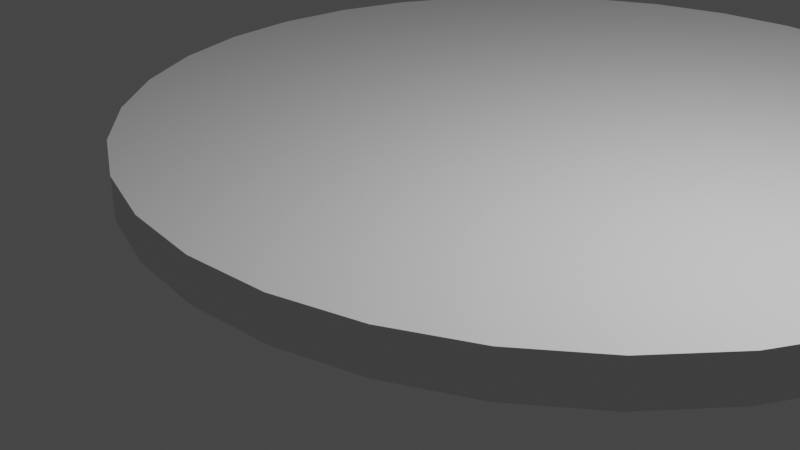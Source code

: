 # Source: HatGateTemp1.blend  (saved by Blender 3.6.11; exported with 4.5.12 LTS)
import bpy
from mathutils import Matrix  # noqa: F401  (used for matrix-valued properties, if any)

bpy.ops.wm.read_factory_settings(use_empty=True)
scene = bpy.context.scene
scene.name = 'Scene'

# ---- collections
col_collection = bpy.data.collections.new('Collection'); scene.collection.children.link(col_collection)

# ---- world
world_world = bpy.data.worlds.new('World'); scene.world = world_world
world_world.use_nodes = True; world_world.node_tree.nodes.clear()
_N = world_world.node_tree.nodes; _L = world_world.node_tree.links
n0 = _N.new('ShaderNodeOutputWorld'); n0.name = 'World Output'; n0.location = (300, 300)
n1 = _N.new('ShaderNodeBackground'); n1.name = 'Background'; n1.location = (10, 300)
n1.inputs[0].default_value = (0.05088, 0.05088, 0.05088, 1.0)
_L.new(n1.outputs[0], n0.inputs[0])
n0.is_active_output = True
world_world.color = (0.05088, 0.05088, 0.05088)
world_world.use_sun_shadow = False
world_world.sun_shadow_jitter_overblur = 0.0

# ---- cameras
cam_camera = bpy.data.cameras.new('Camera')
cam_camera.clip_end = 100.0
cam_camera.ortho_scale = 7.314

# ---- lights
light_light = bpy.data.lights.new('Light', 'POINT')
light_light.transmission_factor = 0.0
light_light.energy = 1000.0
light_light.shadow_soft_size = 0.1
light_light.shadow_maximum_resolution = 0.006
light_light.use_absolute_resolution = True

# ---- meshes
me_cylinder = bpy.data.meshes.new('Cylinder')
me_cylinder.from_pydata([(-0.866, 5.96e-08, 0.0), (0.0, 0.0, 0.0), (-0.866, -0.5, 0.0), (0.433, 0.75, 0.0), (0.866, 0.0, 0.0), (-5.96e-08, -1.0, 0.0), (-0.433, -0.75, 0.0), (0.866, -0.5, 0.0), (1.732, 0.0, 0.0), (1.299, 0.75, 0.0), (1.299, -0.75, 0.0), (0.866, 0.5, 0.0), (0.433, -0.75, 0.0), (0.866, -1.5, 0.0), (1.732, -1.0, 0.0), (1.732, -1.5, 0.0)], [], [(12, 13, 7), (7, 13, 10), (4, 8, 11), (7, 8, 4), (10, 8, 7), (11, 8, 9), (6, 5, 1), (2, 6, 1), (0, 2, 1), (5, 12, 1), (11, 3, 1), (12, 7, 1), (7, 4, 1), (4, 11, 1), (10, 13, 14), (14, 13, 15)])
_uv = me_cylinder.uv_layers.new(name='UVMap')
_uv.uv.foreach_set('vector', [0.3539, 0.07, 0.3314, 0.109, 0.4578, 0.13, 0.4578, 0.13, 0.4128, 0.156, 0.4578, 0.25, 0.3539, 0.07, 0.3314, 0.109, 0.4578, 0.13, 0.4578, 0.13, 0.4128, 0.156, 0.4578, 0.25, 0.3539, 0.07, 0.3314, 0.109, 0.4578, 0.13, 0.4578, 0.13, 0.4128, 0.156, 0.4578, 0.25, 0.3539, 0.07, 0.4578, 0.13, 0.3314, 0.109, 0.4578, 0.13, 0.4578, 0.25, 0.4128, 0.156, 0.3539, 0.07, 0.4578, 0.13, 0.3314, 0.109, 0.4578, 0.13, 0.4578, 0.25, 0.4128, 0.156, 0.4578, 0.13, 0.4578, 0.25, 0.4128, 0.156, 0.3539, 0.07, 0.4578, 0.13, 0.3314, 0.109, 0.4578, 0.13, 0.4578, 0.25, 0.4128, 0.156, 0.3539, 0.07, 0.4578, 0.13, 0.3314, 0.109, 0.3539, 0.07, 0.3314, 0.109, 0.4578, 0.13, 0.4578, 0.13, 0.4128, 0.156, 0.4578, 0.25])
me_cylinder.update()
me_cylinder_001 = bpy.data.meshes.new('Cylinder.001')
me_cylinder_001.from_pydata([(0.0, 1.0, -1.0), (0.0, 1.0, 1.0), (0.1951, 0.9808, -1.0), (0.1951, 0.9808, 1.0), (0.3827, 0.9239, -1.0), (0.3827, 0.9239, 1.0), (0.5556, 0.8315, -1.0), (0.5556, 0.8315, 1.0), (0.7071, 0.7071, -1.0), (0.7071, 0.7071, 1.0), (0.8315, 0.5556, -1.0), (0.8315, 0.5556, 1.0), (0.9239, 0.3827, -1.0), (0.9239, 0.3827, 1.0), (0.9808, 0.1951, -1.0), (0.9808, 0.1951, 1.0), (1.0, 0.0, -1.0), (1.0, 0.0, 1.0), (0.9808, -0.1951, -1.0), (0.9808, -0.1951, 1.0), (0.9239, -0.3827, -1.0), (0.9239, -0.3827, 1.0), (0.8315, -0.5556, -1.0), (0.8315, -0.5556, 1.0), (0.7071, -0.7071, -1.0), (0.7071, -0.7071, 1.0), (0.5556, -0.8315, -1.0), (0.5556, -0.8315, 1.0), (0.3827, -0.9239, -1.0), (0.3827, -0.9239, 1.0), (0.1951, -0.9808, -1.0), (0.1951, -0.9808, 1.0), (0.0, -1.0, -1.0), (0.0, -1.0, 1.0), (-0.1951, -0.9808, -1.0), (-0.1951, -0.9808, 1.0), (-0.3827, -0.9239, -1.0), (-0.3827, -0.9239, 1.0), (-0.5556, -0.8315, -1.0), (-0.5556, -0.8315, 1.0), (-0.7071, -0.7071, -1.0), (-0.7071, -0.7071, 1.0), (-0.8315, -0.5556, -1.0), (-0.8315, -0.5556, 1.0), (-0.9239, -0.3827, -1.0), (-0.9239, -0.3827, 1.0), (-0.9808, -0.1951, -1.0), (-0.9808, -0.1951, 1.0), (-1.0, 0.0, -1.0), (-1.0, 0.0, 1.0), (-0.9808, 0.1951, -1.0), (-0.9808, 0.1951, 1.0), (-0.9239, 0.3827, -1.0), (-0.9239, 0.3827, 1.0), (-0.8315, 0.5556, -1.0), (-0.8315, 0.5556, 1.0), (-0.7071, 0.7071, -1.0), (-0.7071, 0.7071, 1.0), (-0.5556, 0.8315, -1.0), (-0.5556, 0.8315, 1.0), (-0.3827, 0.9239, -1.0), (-0.3827, 0.9239, 1.0), (-0.1951, 0.9808, -1.0), (-0.1951, 0.9808, 1.0)], [], [(0, 1, 3, 2), (2, 3, 5, 4), (4, 5, 7, 6), (6, 7, 9, 8), (8, 9, 11, 10), (10, 11, 13, 12), (12, 13, 15, 14), (14, 15, 17, 16), (16, 17, 19, 18), (18, 19, 21, 20), (20, 21, 23, 22), (22, 23, 25, 24), (24, 25, 27, 26), (26, 27, 29, 28), (28, 29, 31, 30), (30, 31, 33, 32), (32, 33, 35, 34), (34, 35, 37, 36), (36, 37, 39, 38), (38, 39, 41, 40), (40, 41, 43, 42), (42, 43, 45, 44), (44, 45, 47, 46), (46, 47, 49, 48), (48, 49, 51, 50), (50, 51, 53, 52), (52, 53, 55, 54), (54, 55, 57, 56), (56, 57, 59, 58), (58, 59, 61, 60), (3, 1, 63, 61, 59, 57, 55, 53, 51, 49, 47, 45, 43, 41, 39, 37, 35, 33, 31, 29, 27, 25, 23, 21, 19, 17, 15, 13, 11, 9, 7, 5), (60, 61, 63, 62), (62, 63, 1, 0), (0, 2, 4, 6, 8, 10, 12, 14, 16, 18, 20, 22, 24, 26, 28, 30, 32, 34, 36, 38, 40, 42, 44, 46, 48, 50, 52, 54, 56, 58, 60, 62)])
_uv = me_cylinder_001.uv_layers.new(name='UVMap')
_uv.uv.foreach_set('vector', [1.0, 0.5, 1.0, 1.0, 0.9688, 1.0, 0.9688, 0.5, 0.9688, 0.5, 0.9688, 1.0, 0.9375, 1.0, 0.9375, 0.5, 0.9375, 0.5, 0.9375, 1.0, 0.9062, 1.0, 0.9062, 0.5, 0.9062, 0.5, 0.9062, 1.0, 0.875, 1.0, 0.875, 0.5, 0.875, 0.5, 0.875, 1.0, 0.8438, 1.0, 0.8438, 0.5, 0.8438, 0.5, 0.8438, 1.0, 0.8125, 1.0, 0.8125, 0.5, 0.8125, 0.5, 0.8125, 1.0, 0.7812, 1.0, 0.7812, 0.5, 0.7812, 0.5, 0.7812, 1.0, 0.75, 1.0, 0.75, 0.5, 0.75, 0.5, 0.75, 1.0, 0.7188, 1.0, 0.7188, 0.5, 0.7188, 0.5, 0.7188, 1.0, 0.6875, 1.0, 0.6875, 0.5, 0.6875, 0.5, 0.6875, 1.0, 0.6562, 1.0, 0.6562, 0.5, 0.6562, 0.5, 0.6562, 1.0, 0.625, 1.0, 0.625, 0.5, 0.625, 0.5, 0.625, 1.0, 0.5938, 1.0, 0.5938, 0.5, 0.5938, 0.5, 0.5938, 1.0, 0.5625, 1.0, 0.5625, 0.5, 0.5625, 0.5, 0.5625, 1.0, 0.5312, 1.0, 0.5312, 0.5, 0.5312, 0.5, 0.5312, 1.0, 0.5, 1.0, 0.5, 0.5, 0.5, 0.5, 0.5, 1.0, 0.4688, 1.0, 0.4688, 0.5, 0.4688, 0.5, 0.4688, 1.0, 0.4375, 1.0, 0.4375, 0.5, 0.4375, 0.5, 0.4375, 1.0, 0.4062, 1.0, 0.4062, 0.5, 0.4062, 0.5, 0.4062, 1.0, 0.375, 1.0, 0.375, 0.5, 0.375, 0.5, 0.375, 1.0, 0.3438, 1.0, 0.3438, 0.5, 0.3438, 0.5, 0.3438, 1.0, 0.3125, 1.0, 0.3125, 0.5, 0.3125, 0.5, 0.3125, 1.0, 0.2812, 1.0, 0.2812, 0.5, 0.2812, 0.5, 0.2812, 1.0, 0.25, 1.0, 0.25, 0.5, 0.25, 0.5, 0.25, 1.0, 0.2188, 1.0, 0.2188, 0.5, 0.2188, 0.5, 0.2188, 1.0, 0.1875, 1.0, 0.1875, 0.5, 0.1875, 0.5, 0.1875, 1.0, 0.1562, 1.0, 0.1562, 0.5, 0.1562, 0.5, 0.1562, 1.0, 0.125, 1.0, 0.125, 0.5, 0.125, 0.5, 0.125, 1.0, 0.09375, 1.0, 0.09375, 0.5, 0.09375, 0.5, 0.09375, 1.0, 0.0625, 1.0, 0.0625, 0.5, 0.2968, 0.4854, 0.25, 0.49, 0.2032, 0.4854, 0.1582, 0.4717, 0.1167, 0.4496, 0.08029, 0.4197, 0.05045, 0.3833, 0.02827, 0.3418, 0.01461, 0.2968, 0.01, 0.25, 0.01461, 0.2032, 0.02827, 0.1582, 0.05045, 0.1167, 0.08029, 0.08029, 0.1167, 0.05045, 0.1582, 0.02827, 0.2032, 0.01461, 0.25, 0.01, 0.2968, 0.01461, 0.3418, 0.02827, 0.3833, 0.05045, 0.4197, 0.08029, 0.4496, 0.1167, 0.4717, 0.1582, 0.4854, 0.2032, 0.49, 0.25, 0.4854, 0.2968, 0.4717, 0.3418, 0.4496, 0.3833, 0.4197, 0.4197, 0.3833, 0.4496, 0.3418, 0.4717, 0.0625, 0.5, 0.0625, 1.0, 0.03125, 1.0, 0.03125, 0.5, 0.03125, 0.5, 0.03125, 1.0, 0.0, 1.0, 0.0, 0.5, 0.75, 0.49, 0.7968, 0.4854, 0.8418, 0.4717, 0.8833, 0.4496, 0.9197, 0.4197, 0.9496, 0.3833, 0.9717, 0.3418, 0.9854, 0.2968, 0.99, 0.25, 0.9854, 0.2032, 0.9717, 0.1582, 0.9496, 0.1167, 0.9197, 0.08029, 0.8833, 0.05045, 0.8418, 0.02827, 0.7968, 0.01461, 0.75, 0.01, 0.7032, 0.01461, 0.6582, 0.02827, 0.6167, 0.05045, 0.5803, 0.08029, 0.5504, 0.1167, 0.5283, 0.1582, 0.5146, 0.2032, 0.51, 0.25, 0.5146, 0.2968, 0.5283, 0.3418, 0.5504, 0.3833, 0.5803, 0.4197, 0.6167, 0.4496, 0.6582, 0.4717, 0.7032, 0.4854])
me_cylinder_001.update()

# ---- objects
ob_light = bpy.data.objects.new('Light', light_light)
ob_camera = bpy.data.objects.new('Camera', cam_camera)
ob_cylinder = bpy.data.objects.new('Cylinder', me_cylinder)
ob_cylinder_001 = bpy.data.objects.new('Cylinder.001', me_cylinder_001)

# ---- transforms, parenting, visibility, modifiers, constraints
ob_light.location = (4.076, 1.005, 5.904)
ob_light.rotation_euler = (0.6503, 0.05522, 1.866)
ob_light.lock_rotations_4d = False
ob_light.empty_display_type = 'ARROWS'
ob_light.color = (0.0, 0.0, 0.0, 0.0)
ob_light.lineart.crease_threshold = 0.0
ob_camera.location = (7.359, -6.926, 4.958)
ob_camera.rotation_euler = (1.109, 0.0, 0.8149)
ob_camera.lock_rotations_4d = False
ob_camera.empty_display_type = 'ARROWS'
ob_camera.color = (0.0, 0.0, 0.0, 0.0)
ob_camera.display_type = 'WIRE'
ob_camera.lineart.crease_threshold = 0.0
ob_cylinder.location = (0.0, 0.0, 0.0)
ob_cylinder.display_type = 'BOUNDS'
_m = ob_cylinder.modifiers.new('Solidify', 'SOLIDIFY')
_m.thickness = -0.5
_m = ob_cylinder.modifiers.new('Bevel', 'BEVEL')
_m.width = 0.0
_m.width_pct = 0.0
ob_cylinder_001.location = (0.0, 2.5, 0.25)
ob_cylinder_001.scale = (5.0, 5.0, 0.25)
_m = ob_cylinder_001.modifiers.new('Boolean', 'BOOLEAN')
_m.object = ob_cylinder

# ---- collection membership
col_collection.objects.link(ob_light)
col_collection.objects.link(ob_camera)
col_collection.objects.link(ob_cylinder)
col_collection.objects.link(ob_cylinder_001)

# ---- scene / render settings (as saved in the file)
scene.camera = ob_camera
scene.frame_start = 1; scene.frame_end = 250; scene.frame_set(62)
scene.render.engine = 'BLENDER_EEVEE_NEXT'
scene.render.use_freestyle = True
scene.cycles.sampling_pattern = 'TABULATED_SOBOL'
scene.view_settings.view_transform = 'Filmic'
bpy.context.view_layer.update()
